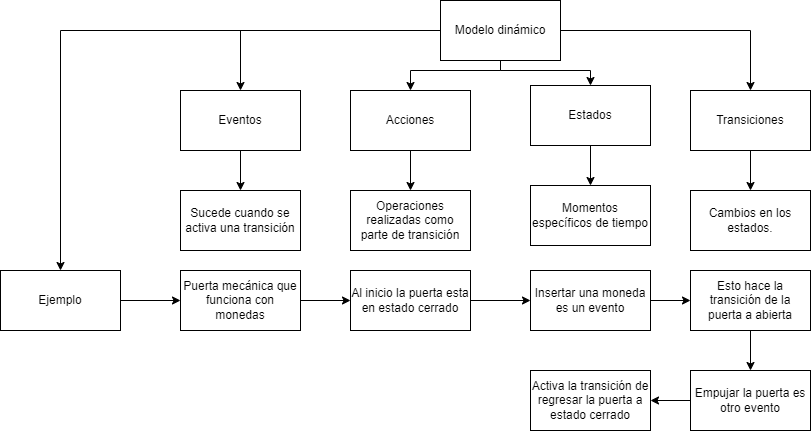

The diagram above was exported from draw.io. Its source (the exported page's mxGraphModel, read from the mxfile embedded in the PNG):
<mxGraphModel dx="2067" dy="513" grid="1" gridSize="10" guides="1" tooltips="1" connect="1" arrows="1" fold="1" page="1" pageScale="1" pageWidth="850" pageHeight="1100" math="0" shadow="0">
  <root>
    <mxCell id="0" />
    <mxCell id="1" parent="0" />
    <mxCell id="j28fWeYaGEyDe3Run4gt-3" value="" style="edgeStyle=orthogonalEdgeStyle;rounded=0;orthogonalLoop=1;jettySize=auto;html=1;" edge="1" parent="1" source="j28fWeYaGEyDe3Run4gt-1" target="j28fWeYaGEyDe3Run4gt-2">
      <mxGeometry relative="1" as="geometry" />
    </mxCell>
    <mxCell id="j28fWeYaGEyDe3Run4gt-9" value="" style="edgeStyle=orthogonalEdgeStyle;rounded=0;orthogonalLoop=1;jettySize=auto;html=1;" edge="1" parent="1" source="j28fWeYaGEyDe3Run4gt-1" target="j28fWeYaGEyDe3Run4gt-8">
      <mxGeometry relative="1" as="geometry" />
    </mxCell>
    <mxCell id="j28fWeYaGEyDe3Run4gt-15" value="" style="edgeStyle=orthogonalEdgeStyle;rounded=0;orthogonalLoop=1;jettySize=auto;html=1;" edge="1" parent="1" source="j28fWeYaGEyDe3Run4gt-1" target="j28fWeYaGEyDe3Run4gt-14">
      <mxGeometry relative="1" as="geometry">
        <Array as="points">
          <mxPoint x="440" y="470" />
          <mxPoint x="350" y="470" />
        </Array>
      </mxGeometry>
    </mxCell>
    <mxCell id="j28fWeYaGEyDe3Run4gt-23" value="" style="edgeStyle=orthogonalEdgeStyle;rounded=0;orthogonalLoop=1;jettySize=auto;html=1;" edge="1" parent="1" source="j28fWeYaGEyDe3Run4gt-1" target="j28fWeYaGEyDe3Run4gt-21">
      <mxGeometry relative="1" as="geometry">
        <Array as="points">
          <mxPoint x="440" y="470" />
          <mxPoint x="530" y="470" />
        </Array>
      </mxGeometry>
    </mxCell>
    <mxCell id="j28fWeYaGEyDe3Run4gt-25" value="" style="edgeStyle=orthogonalEdgeStyle;rounded=0;orthogonalLoop=1;jettySize=auto;html=1;" edge="1" parent="1" source="j28fWeYaGEyDe3Run4gt-1" target="j28fWeYaGEyDe3Run4gt-24">
      <mxGeometry relative="1" as="geometry" />
    </mxCell>
    <mxCell id="j28fWeYaGEyDe3Run4gt-1" value="Modelo dinámico" style="rounded=0;whiteSpace=wrap;html=1;" vertex="1" parent="1">
      <mxGeometry x="380" y="400" width="120" height="60" as="geometry" />
    </mxCell>
    <mxCell id="j28fWeYaGEyDe3Run4gt-11" value="" style="edgeStyle=orthogonalEdgeStyle;rounded=0;orthogonalLoop=1;jettySize=auto;html=1;" edge="1" parent="1" source="j28fWeYaGEyDe3Run4gt-2" target="j28fWeYaGEyDe3Run4gt-10">
      <mxGeometry relative="1" as="geometry" />
    </mxCell>
    <mxCell id="j28fWeYaGEyDe3Run4gt-2" value="Eventos" style="rounded=0;whiteSpace=wrap;html=1;" vertex="1" parent="1">
      <mxGeometry x="120" y="490" width="120" height="60" as="geometry" />
    </mxCell>
    <mxCell id="j28fWeYaGEyDe3Run4gt-13" value="" style="edgeStyle=orthogonalEdgeStyle;rounded=0;orthogonalLoop=1;jettySize=auto;html=1;" edge="1" parent="1" source="j28fWeYaGEyDe3Run4gt-8" target="j28fWeYaGEyDe3Run4gt-12">
      <mxGeometry relative="1" as="geometry" />
    </mxCell>
    <mxCell id="j28fWeYaGEyDe3Run4gt-8" value="Transiciones" style="rounded=0;whiteSpace=wrap;html=1;" vertex="1" parent="1">
      <mxGeometry x="630" y="490" width="120" height="60" as="geometry" />
    </mxCell>
    <mxCell id="j28fWeYaGEyDe3Run4gt-10" value="Sucede cuando se activa una transición" style="rounded=0;whiteSpace=wrap;html=1;" vertex="1" parent="1">
      <mxGeometry x="120" y="590" width="120" height="60" as="geometry" />
    </mxCell>
    <mxCell id="j28fWeYaGEyDe3Run4gt-12" value="Cambios en los estados." style="rounded=0;whiteSpace=wrap;html=1;" vertex="1" parent="1">
      <mxGeometry x="630" y="590" width="120" height="60" as="geometry" />
    </mxCell>
    <mxCell id="j28fWeYaGEyDe3Run4gt-18" value="" style="edgeStyle=orthogonalEdgeStyle;rounded=0;orthogonalLoop=1;jettySize=auto;html=1;" edge="1" parent="1" source="j28fWeYaGEyDe3Run4gt-14" target="j28fWeYaGEyDe3Run4gt-17">
      <mxGeometry relative="1" as="geometry" />
    </mxCell>
    <mxCell id="j28fWeYaGEyDe3Run4gt-14" value="Acciones" style="rounded=0;whiteSpace=wrap;html=1;" vertex="1" parent="1">
      <mxGeometry x="290" y="490" width="120" height="60" as="geometry" />
    </mxCell>
    <mxCell id="j28fWeYaGEyDe3Run4gt-17" value="Operaciones realizadas como parte de transición" style="rounded=0;whiteSpace=wrap;html=1;" vertex="1" parent="1">
      <mxGeometry x="290" y="590" width="120" height="60" as="geometry" />
    </mxCell>
    <mxCell id="j28fWeYaGEyDe3Run4gt-20" value="" style="edgeStyle=orthogonalEdgeStyle;rounded=0;orthogonalLoop=1;jettySize=auto;html=1;" edge="1" parent="1" source="j28fWeYaGEyDe3Run4gt-21" target="j28fWeYaGEyDe3Run4gt-22">
      <mxGeometry relative="1" as="geometry" />
    </mxCell>
    <mxCell id="j28fWeYaGEyDe3Run4gt-21" value="Estados" style="rounded=0;whiteSpace=wrap;html=1;" vertex="1" parent="1">
      <mxGeometry x="470" y="485" width="120" height="60" as="geometry" />
    </mxCell>
    <mxCell id="j28fWeYaGEyDe3Run4gt-22" value="Momentos específicos de tiempo" style="rounded=0;whiteSpace=wrap;html=1;" vertex="1" parent="1">
      <mxGeometry x="470" y="585" width="120" height="60" as="geometry" />
    </mxCell>
    <mxCell id="j28fWeYaGEyDe3Run4gt-27" value="" style="edgeStyle=orthogonalEdgeStyle;rounded=0;orthogonalLoop=1;jettySize=auto;html=1;" edge="1" parent="1" source="j28fWeYaGEyDe3Run4gt-24" target="j28fWeYaGEyDe3Run4gt-26">
      <mxGeometry relative="1" as="geometry" />
    </mxCell>
    <mxCell id="j28fWeYaGEyDe3Run4gt-24" value="Ejemplo" style="rounded=0;whiteSpace=wrap;html=1;" vertex="1" parent="1">
      <mxGeometry x="-60" y="670" width="120" height="60" as="geometry" />
    </mxCell>
    <mxCell id="j28fWeYaGEyDe3Run4gt-29" value="" style="edgeStyle=orthogonalEdgeStyle;rounded=0;orthogonalLoop=1;jettySize=auto;html=1;" edge="1" parent="1" source="j28fWeYaGEyDe3Run4gt-26" target="j28fWeYaGEyDe3Run4gt-28">
      <mxGeometry relative="1" as="geometry" />
    </mxCell>
    <mxCell id="j28fWeYaGEyDe3Run4gt-26" value="Puerta mecánica que funciona con monedas" style="rounded=0;whiteSpace=wrap;html=1;" vertex="1" parent="1">
      <mxGeometry x="120" y="670" width="120" height="60" as="geometry" />
    </mxCell>
    <mxCell id="j28fWeYaGEyDe3Run4gt-31" value="" style="edgeStyle=orthogonalEdgeStyle;rounded=0;orthogonalLoop=1;jettySize=auto;html=1;" edge="1" parent="1" source="j28fWeYaGEyDe3Run4gt-28" target="j28fWeYaGEyDe3Run4gt-30">
      <mxGeometry relative="1" as="geometry" />
    </mxCell>
    <mxCell id="j28fWeYaGEyDe3Run4gt-28" value="Al inicio la puerta esta en estado cerrado" style="rounded=0;whiteSpace=wrap;html=1;" vertex="1" parent="1">
      <mxGeometry x="290" y="670" width="120" height="60" as="geometry" />
    </mxCell>
    <mxCell id="j28fWeYaGEyDe3Run4gt-33" value="" style="edgeStyle=orthogonalEdgeStyle;rounded=0;orthogonalLoop=1;jettySize=auto;html=1;" edge="1" parent="1" source="j28fWeYaGEyDe3Run4gt-30" target="j28fWeYaGEyDe3Run4gt-32">
      <mxGeometry relative="1" as="geometry" />
    </mxCell>
    <mxCell id="j28fWeYaGEyDe3Run4gt-30" value="Insertar una moneda es un evento" style="rounded=0;whiteSpace=wrap;html=1;" vertex="1" parent="1">
      <mxGeometry x="470" y="670" width="120" height="60" as="geometry" />
    </mxCell>
    <mxCell id="j28fWeYaGEyDe3Run4gt-35" value="" style="edgeStyle=orthogonalEdgeStyle;rounded=0;orthogonalLoop=1;jettySize=auto;html=1;" edge="1" parent="1" source="j28fWeYaGEyDe3Run4gt-32" target="j28fWeYaGEyDe3Run4gt-34">
      <mxGeometry relative="1" as="geometry" />
    </mxCell>
    <mxCell id="j28fWeYaGEyDe3Run4gt-32" value="Esto hace la transición de la puerta a abierta" style="rounded=0;whiteSpace=wrap;html=1;" vertex="1" parent="1">
      <mxGeometry x="630" y="670" width="120" height="60" as="geometry" />
    </mxCell>
    <mxCell id="j28fWeYaGEyDe3Run4gt-37" value="" style="edgeStyle=orthogonalEdgeStyle;rounded=0;orthogonalLoop=1;jettySize=auto;html=1;" edge="1" parent="1" source="j28fWeYaGEyDe3Run4gt-34" target="j28fWeYaGEyDe3Run4gt-36">
      <mxGeometry relative="1" as="geometry" />
    </mxCell>
    <mxCell id="j28fWeYaGEyDe3Run4gt-34" value="Empujar la puerta es otro evento" style="rounded=0;whiteSpace=wrap;html=1;" vertex="1" parent="1">
      <mxGeometry x="630" y="770" width="120" height="60" as="geometry" />
    </mxCell>
    <mxCell id="j28fWeYaGEyDe3Run4gt-36" value="Activa la transición de regresar la puerta a estado cerrado" style="rounded=0;whiteSpace=wrap;html=1;" vertex="1" parent="1">
      <mxGeometry x="470" y="770" width="120" height="60" as="geometry" />
    </mxCell>
  </root>
</mxGraphModel>